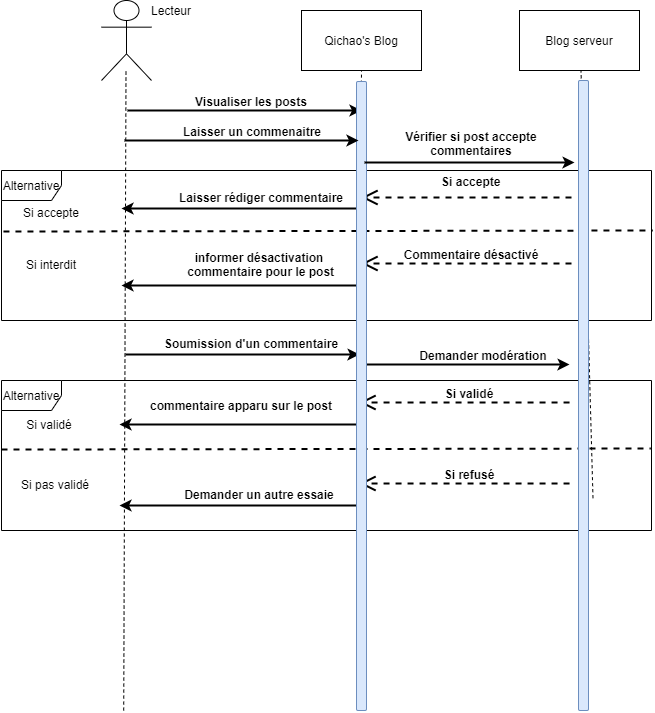

The diagram above was exported from draw.io. Its source (the exported page's mxGraphModel, read from the mxfile embedded in the PNG):
<mxGraphModel dx="1422" dy="705" grid="1" gridSize="10" guides="1" tooltips="1" connect="1" arrows="1" fold="1" page="1" pageScale="1" pageWidth="1100" pageHeight="850" background="#ffffff" math="0" shadow="0">
  <root>
    <mxCell id="0" />
    <mxCell id="1" parent="0" />
    <mxCell id="Z1DQPLHfYWiQ76oF49Z6-1" value="&lt;br&gt;" style="shape=umlActor;verticalLabelPosition=bottom;verticalAlign=top;html=1;outlineConnect=0;" parent="1" vertex="1">
      <mxGeometry x="160" y="30" width="50" height="80" as="geometry" />
    </mxCell>
    <mxCell id="Z1DQPLHfYWiQ76oF49Z6-2" value="Qichao's Blog" style="rounded=0;whiteSpace=wrap;html=1;" parent="1" vertex="1">
      <mxGeometry x="360" y="40" width="120" height="60" as="geometry" />
    </mxCell>
    <mxCell id="Z1DQPLHfYWiQ76oF49Z6-3" value="Blog serveur" style="rounded=0;whiteSpace=wrap;html=1;" parent="1" vertex="1">
      <mxGeometry x="578" y="40" width="120" height="60" as="geometry" />
    </mxCell>
    <mxCell id="Z1DQPLHfYWiQ76oF49Z6-5" value="" style="endArrow=none;dashed=1;html=1;entryX=0.5;entryY=1;entryDx=0;entryDy=0;exitX=0.2;exitY=0.652;exitDx=0;exitDy=0;exitPerimeter=0;" parent="1" target="Z1DQPLHfYWiQ76oF49Z6-2" edge="1" source="Z1DQPLHfYWiQ76oF49Z6-96">
      <mxGeometry width="50" height="50" relative="1" as="geometry">
        <mxPoint x="420" y="1280" as="sourcePoint" />
        <mxPoint x="520" y="160" as="targetPoint" />
      </mxGeometry>
    </mxCell>
    <mxCell id="Z1DQPLHfYWiQ76oF49Z6-6" value="" style="endArrow=none;dashed=1;html=1;entryX=0.5;entryY=1;entryDx=0;entryDy=0;exitX=0.188;exitY=1.027;exitDx=0;exitDy=0;exitPerimeter=0;" parent="1" edge="1">
      <mxGeometry width="50" height="50" relative="1" as="geometry">
        <mxPoint x="182.20000000000005" y="740.05" as="sourcePoint" />
        <mxPoint x="184.5" y="100" as="targetPoint" />
      </mxGeometry>
    </mxCell>
    <mxCell id="Z1DQPLHfYWiQ76oF49Z6-7" value="" style="endArrow=none;dashed=1;html=1;entryX=0.5;entryY=1;entryDx=0;entryDy=0;exitX=0.45;exitY=0.663;exitDx=0;exitDy=0;exitPerimeter=0;" parent="1" edge="1">
      <mxGeometry width="50" height="50" relative="1" as="geometry">
        <mxPoint x="651.5" y="527.69" as="sourcePoint" />
        <mxPoint x="639.5" y="100" as="targetPoint" />
      </mxGeometry>
    </mxCell>
    <mxCell id="Z1DQPLHfYWiQ76oF49Z6-9" value="" style="endArrow=classic;html=1;strokeWidth=2;" parent="1" edge="1">
      <mxGeometry width="50" height="50" relative="1" as="geometry">
        <mxPoint x="186" y="140" as="sourcePoint" />
        <mxPoint x="420" y="140" as="targetPoint" />
      </mxGeometry>
    </mxCell>
    <mxCell id="Z1DQPLHfYWiQ76oF49Z6-11" value="Visualiser les posts" style="text;align=center;fontStyle=1;verticalAlign=middle;spacingLeft=3;spacingRight=3;strokeColor=none;rotatable=0;points=[[0,0.5],[1,0.5]];portConstraint=eastwest;" parent="1" vertex="1">
      <mxGeometry x="270" y="118" width="80" height="26" as="geometry" />
    </mxCell>
    <mxCell id="Z1DQPLHfYWiQ76oF49Z6-14" value="" style="endArrow=classic;html=1;strokeWidth=2;" parent="1" edge="1">
      <mxGeometry width="50" height="50" relative="1" as="geometry">
        <mxPoint x="420" y="238" as="sourcePoint" />
        <mxPoint x="180" y="238" as="targetPoint" />
      </mxGeometry>
    </mxCell>
    <mxCell id="Z1DQPLHfYWiQ76oF49Z6-15" value="Laisser rédiger commentaire" style="text;align=center;fontStyle=1;verticalAlign=middle;spacingLeft=3;spacingRight=3;strokeColor=none;rotatable=0;points=[[0,0.5],[1,0.5]];portConstraint=eastwest;" parent="1" vertex="1">
      <mxGeometry x="280" y="214" width="80" height="26" as="geometry" />
    </mxCell>
    <mxCell id="Z1DQPLHfYWiQ76oF49Z6-19" value="&lt;br&gt;" style="endArrow=open;endSize=12;dashed=1;html=1;strokeWidth=2;" parent="1" edge="1">
      <mxGeometry width="160" relative="1" as="geometry">
        <mxPoint x="630" y="227" as="sourcePoint" />
        <mxPoint x="420" y="227" as="targetPoint" />
        <Array as="points">
          <mxPoint x="530" y="227" />
        </Array>
      </mxGeometry>
    </mxCell>
    <mxCell id="Z1DQPLHfYWiQ76oF49Z6-25" value=" Si accepte" style="text;align=center;fontStyle=1;verticalAlign=middle;spacingLeft=3;spacingRight=3;strokeColor=none;rotatable=0;points=[[0,0.5],[1,0.5]];portConstraint=eastwest;" parent="1" vertex="1">
      <mxGeometry x="488.05" y="198" width="80" height="26" as="geometry" />
    </mxCell>
    <mxCell id="Z1DQPLHfYWiQ76oF49Z6-26" value="Alternative" style="shape=umlFrame;whiteSpace=wrap;html=1;" parent="1" vertex="1">
      <mxGeometry x="60" y="200" width="650" height="150" as="geometry" />
    </mxCell>
    <mxCell id="Z1DQPLHfYWiQ76oF49Z6-28" value="" style="endArrow=none;dashed=1;html=1;strokeWidth=2;entryX=1.002;entryY=0.5;entryDx=0;entryDy=0;entryPerimeter=0;exitX=0.003;exitY=0.508;exitDx=0;exitDy=0;exitPerimeter=0;" parent="1" edge="1">
      <mxGeometry width="50" height="50" relative="1" as="geometry">
        <mxPoint x="61.950000000000045" y="261.03999999999996" as="sourcePoint" />
        <mxPoint x="711.3000000000002" y="260" as="targetPoint" />
      </mxGeometry>
    </mxCell>
    <mxCell id="Z1DQPLHfYWiQ76oF49Z6-29" value="Si accepte" style="text;html=1;strokeColor=none;fillColor=none;align=center;verticalAlign=middle;whiteSpace=wrap;rounded=0;" parent="1" vertex="1">
      <mxGeometry x="70" y="232" width="80" height="20" as="geometry" />
    </mxCell>
    <mxCell id="Z1DQPLHfYWiQ76oF49Z6-30" value="Si interdit" style="text;html=1;strokeColor=none;fillColor=none;align=center;verticalAlign=middle;whiteSpace=wrap;rounded=0;" parent="1" vertex="1">
      <mxGeometry x="70" y="284" width="80" height="20" as="geometry" />
    </mxCell>
    <mxCell id="Z1DQPLHfYWiQ76oF49Z6-31" value="" style="endArrow=classic;html=1;strokeWidth=2;" parent="1" edge="1">
      <mxGeometry width="50" height="50" relative="1" as="geometry">
        <mxPoint x="420" y="315" as="sourcePoint" />
        <mxPoint x="180" y="315" as="targetPoint" />
      </mxGeometry>
    </mxCell>
    <mxCell id="Z1DQPLHfYWiQ76oF49Z6-32" value="informer désactivation&#10; commentaire pour le post" style="text;align=center;fontStyle=1;verticalAlign=middle;spacingLeft=3;spacingRight=3;strokeColor=none;rotatable=0;points=[[0,0.5],[1,0.5]];portConstraint=eastwest;" parent="1" vertex="1">
      <mxGeometry x="278.05" y="281" width="80" height="26" as="geometry" />
    </mxCell>
    <mxCell id="Z1DQPLHfYWiQ76oF49Z6-33" value="&lt;br&gt;" style="endArrow=open;endSize=12;dashed=1;html=1;strokeWidth=2;" parent="1" edge="1">
      <mxGeometry width="160" relative="1" as="geometry">
        <mxPoint x="630" y="293" as="sourcePoint" />
        <mxPoint x="420" y="293" as="targetPoint" />
        <Array as="points">
          <mxPoint x="530" y="293" />
        </Array>
      </mxGeometry>
    </mxCell>
    <mxCell id="Z1DQPLHfYWiQ76oF49Z6-34" value="Commentaire désactivé" style="text;align=center;fontStyle=1;verticalAlign=middle;spacingLeft=3;spacingRight=3;strokeColor=none;rotatable=0;points=[[0,0.5],[1,0.5]];portConstraint=eastwest;" parent="1" vertex="1">
      <mxGeometry x="490" y="271" width="80" height="26" as="geometry" />
    </mxCell>
    <mxCell id="Z1DQPLHfYWiQ76oF49Z6-37" value="" style="endArrow=classic;html=1;strokeWidth=2;" parent="1" edge="1">
      <mxGeometry width="50" height="50" relative="1" as="geometry">
        <mxPoint x="184.05" y="384" as="sourcePoint" />
        <mxPoint x="418.05" y="384" as="targetPoint" />
      </mxGeometry>
    </mxCell>
    <mxCell id="Z1DQPLHfYWiQ76oF49Z6-38" value="Soumission d'un commentaire" style="text;align=center;fontStyle=1;verticalAlign=middle;spacingLeft=3;spacingRight=3;strokeColor=none;rotatable=0;points=[[0,0.5],[1,0.5]];portConstraint=eastwest;" parent="1" vertex="1">
      <mxGeometry x="270" y="360" width="80" height="26" as="geometry" />
    </mxCell>
    <mxCell id="Z1DQPLHfYWiQ76oF49Z6-39" value="" style="endArrow=classic;html=1;strokeWidth=2;" parent="1" edge="1">
      <mxGeometry width="50" height="50" relative="1" as="geometry">
        <mxPoint x="418.05" y="394" as="sourcePoint" />
        <mxPoint x="628.05" y="394" as="targetPoint" />
      </mxGeometry>
    </mxCell>
    <mxCell id="Z1DQPLHfYWiQ76oF49Z6-40" value="Demander modération" style="text;align=center;fontStyle=1;verticalAlign=middle;spacingLeft=3;spacingRight=3;strokeColor=none;rotatable=0;points=[[0,0.5],[1,0.5]];portConstraint=eastwest;" parent="1" vertex="1">
      <mxGeometry x="502.05" y="372" width="80" height="26" as="geometry" />
    </mxCell>
    <mxCell id="Z1DQPLHfYWiQ76oF49Z6-41" value="" style="endArrow=classic;html=1;strokeWidth=2;" parent="1" edge="1">
      <mxGeometry width="50" height="50" relative="1" as="geometry">
        <mxPoint x="418.05" y="454" as="sourcePoint" />
        <mxPoint x="178.05" y="454" as="targetPoint" />
      </mxGeometry>
    </mxCell>
    <mxCell id="Z1DQPLHfYWiQ76oF49Z6-42" value="commentaire apparu sur le post" style="text;align=center;fontStyle=1;verticalAlign=middle;spacingLeft=3;spacingRight=3;strokeColor=none;rotatable=0;points=[[0,0.5],[1,0.5]];portConstraint=eastwest;" parent="1" vertex="1">
      <mxGeometry x="260" y="422" width="80" height="26" as="geometry" />
    </mxCell>
    <mxCell id="Z1DQPLHfYWiQ76oF49Z6-43" value="&lt;br&gt;" style="endArrow=open;endSize=12;dashed=1;html=1;strokeWidth=2;" parent="1" edge="1">
      <mxGeometry width="160" relative="1" as="geometry">
        <mxPoint x="628.05" y="432" as="sourcePoint" />
        <mxPoint x="418.05" y="432" as="targetPoint" />
        <Array as="points">
          <mxPoint x="528.05" y="432" />
        </Array>
      </mxGeometry>
    </mxCell>
    <mxCell id="Z1DQPLHfYWiQ76oF49Z6-44" value="Si validé" style="text;align=center;fontStyle=1;verticalAlign=middle;spacingLeft=3;spacingRight=3;strokeColor=none;rotatable=0;points=[[0,0.5],[1,0.5]];portConstraint=eastwest;" parent="1" vertex="1">
      <mxGeometry x="488.05" y="410" width="80" height="26" as="geometry" />
    </mxCell>
    <mxCell id="Z1DQPLHfYWiQ76oF49Z6-45" value="" style="endArrow=none;dashed=1;html=1;strokeWidth=2;entryX=1.002;entryY=0.5;entryDx=0;entryDy=0;entryPerimeter=0;exitX=0.003;exitY=0.508;exitDx=0;exitDy=0;exitPerimeter=0;" parent="1" edge="1">
      <mxGeometry width="50" height="50" relative="1" as="geometry">
        <mxPoint x="60.00000000000004" y="479.03999999999996" as="sourcePoint" />
        <mxPoint x="709.3500000000001" y="478" as="targetPoint" />
      </mxGeometry>
    </mxCell>
    <mxCell id="Z1DQPLHfYWiQ76oF49Z6-46" value="Si validé" style="text;html=1;strokeColor=none;fillColor=none;align=center;verticalAlign=middle;whiteSpace=wrap;rounded=0;" parent="1" vertex="1">
      <mxGeometry x="68.05" y="444" width="80" height="20" as="geometry" />
    </mxCell>
    <mxCell id="Z1DQPLHfYWiQ76oF49Z6-47" value="Si pas validé" style="text;html=1;strokeColor=none;fillColor=none;align=center;verticalAlign=middle;whiteSpace=wrap;rounded=0;" parent="1" vertex="1">
      <mxGeometry x="68.05" y="504" width="91.95" height="20" as="geometry" />
    </mxCell>
    <mxCell id="Z1DQPLHfYWiQ76oF49Z6-48" value="" style="endArrow=classic;html=1;strokeWidth=2;" parent="1" edge="1">
      <mxGeometry width="50" height="50" relative="1" as="geometry">
        <mxPoint x="418.05" y="535" as="sourcePoint" />
        <mxPoint x="178.05" y="535" as="targetPoint" />
      </mxGeometry>
    </mxCell>
    <mxCell id="Z1DQPLHfYWiQ76oF49Z6-49" value="Demander un autre essaie" style="text;align=center;fontStyle=1;verticalAlign=middle;spacingLeft=3;spacingRight=3;strokeColor=none;rotatable=0;points=[[0,0.5],[1,0.5]];portConstraint=eastwest;" parent="1" vertex="1">
      <mxGeometry x="278.05" y="511" width="80" height="26" as="geometry" />
    </mxCell>
    <mxCell id="Z1DQPLHfYWiQ76oF49Z6-50" value="&lt;br&gt;" style="endArrow=open;endSize=12;dashed=1;html=1;strokeWidth=2;" parent="1" edge="1">
      <mxGeometry width="160" relative="1" as="geometry">
        <mxPoint x="628.05" y="513" as="sourcePoint" />
        <mxPoint x="418.05" y="513" as="targetPoint" />
        <Array as="points">
          <mxPoint x="528.05" y="513" />
        </Array>
      </mxGeometry>
    </mxCell>
    <mxCell id="Z1DQPLHfYWiQ76oF49Z6-51" value="Si refusé" style="text;align=center;fontStyle=1;verticalAlign=middle;spacingLeft=3;spacingRight=3;strokeColor=none;rotatable=0;points=[[0,0.5],[1,0.5]];portConstraint=eastwest;" parent="1" vertex="1">
      <mxGeometry x="488.05" y="491" width="80" height="26" as="geometry" />
    </mxCell>
    <mxCell id="Z1DQPLHfYWiQ76oF49Z6-69" value="Alternative" style="shape=umlFrame;whiteSpace=wrap;html=1;" parent="1" vertex="1">
      <mxGeometry x="60" y="410" width="650" height="150" as="geometry" />
    </mxCell>
    <mxCell id="Z1DQPLHfYWiQ76oF49Z6-96" value="" style="rounded=1;whiteSpace=wrap;html=1;fillColor=#dae8fc;strokeColor=#6c8ebf;" parent="1" vertex="1">
      <mxGeometry x="415" y="111" width="10" height="629" as="geometry" />
    </mxCell>
    <mxCell id="Z1DQPLHfYWiQ76oF49Z6-99" value="" style="rounded=1;whiteSpace=wrap;html=1;fillColor=#dae8fc;strokeColor=#6c8ebf;" parent="1" vertex="1">
      <mxGeometry x="637" y="110" width="10" height="630" as="geometry" />
    </mxCell>
    <mxCell id="MmRMg7mYW2WPbYmFtxyx-1" value="Lecteur" style="text;html=1;strokeColor=none;fillColor=none;align=center;verticalAlign=middle;whiteSpace=wrap;rounded=0;" parent="1" vertex="1">
      <mxGeometry x="210" y="30" width="40" height="20" as="geometry" />
    </mxCell>
    <mxCell id="JsF7PXvZ1RxYOQsxNp_X-5" value="" style="endArrow=classic;html=1;strokeWidth=2;" edge="1" parent="1">
      <mxGeometry width="50" height="50" relative="1" as="geometry">
        <mxPoint x="183" y="170" as="sourcePoint" />
        <mxPoint x="417" y="170" as="targetPoint" />
      </mxGeometry>
    </mxCell>
    <mxCell id="JsF7PXvZ1RxYOQsxNp_X-6" value="Laisser un commenaitre" style="text;align=center;fontStyle=1;verticalAlign=middle;spacingLeft=3;spacingRight=3;strokeColor=none;rotatable=0;points=[[0,0.5],[1,0.5]];portConstraint=eastwest;" vertex="1" parent="1">
      <mxGeometry x="271" y="148" width="80" height="26" as="geometry" />
    </mxCell>
    <mxCell id="JsF7PXvZ1RxYOQsxNp_X-7" value="" style="endArrow=classic;html=1;strokeWidth=2;" edge="1" parent="1">
      <mxGeometry width="50" height="50" relative="1" as="geometry">
        <mxPoint x="423.04999999999995" y="192" as="sourcePoint" />
        <mxPoint x="633.0500000000002" y="192" as="targetPoint" />
      </mxGeometry>
    </mxCell>
    <mxCell id="JsF7PXvZ1RxYOQsxNp_X-8" value="Vérifier si post accepte &#10;commentaires" style="text;align=center;fontStyle=1;verticalAlign=middle;spacingLeft=3;spacingRight=3;strokeColor=none;rotatable=0;points=[[0,0.5],[1,0.5]];portConstraint=eastwest;" vertex="1" parent="1">
      <mxGeometry x="490" y="160" width="80" height="26" as="geometry" />
    </mxCell>
  </root>
</mxGraphModel>